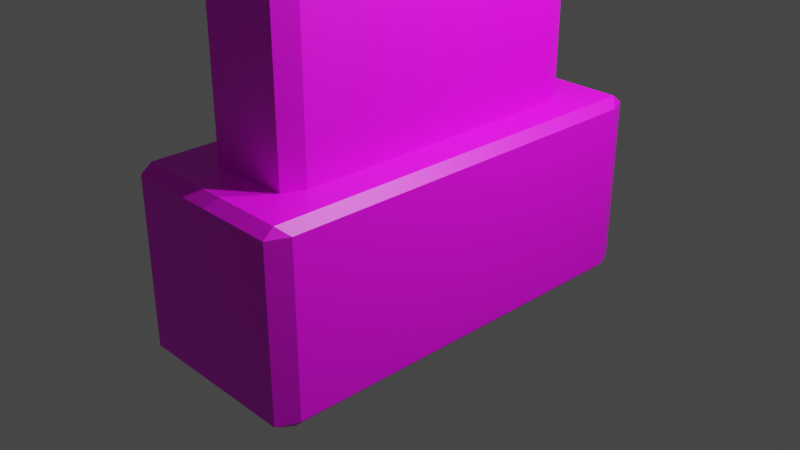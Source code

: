 # Source: cruce3.blend  (saved by Blender 3.6.13; exported with 4.5.12 LTS)
import bpy
from mathutils import Matrix  # noqa: F401  (used for matrix-valued properties, if any)

bpy.ops.wm.read_factory_settings(use_empty=True)
scene = bpy.context.scene
scene.name = 'Scene'

# ---- collections
col_collection = bpy.data.collections.new('Collection'); scene.collection.children.link(col_collection)

# ---- images (referenced by path relative to the original .blend; pixels are not part of the script)
import os
ASSET_DIR = os.environ.get("B2B_ASSET_DIR", "")  # directory of the original .blend (textures are referenced by path, not embedded)
HERE = os.path.dirname(os.path.abspath(__file__))  # packed textures are extracted next to this script under _unpacked/

def load_image(name, relpath, width, height, colorspace="sRGB"):
    """Load a texture the original file referenced (path relative to the .blend, or extracted next to this script)."""
    p = next((c for c in (os.path.join(HERE, relpath), os.path.join(ASSET_DIR, relpath)) if relpath and os.path.exists(c)), "")
    if p:
        img = bpy.data.images.load(p, check_existing=True)
        img.name = name
    else:  # same state as the original file: an image datablock whose file is absent (Cycles renders it pink)
        img = bpy.data.images.new(name, width, height)
        img.source = "FILE"
        img.filepath = "//" + (relpath or name)
    img.colorspace_settings.name = colorspace
    return img
img_stone_jpeg = load_image('stone.jpeg', 'stone.jpeg', 1024, 1024, 'sRGB')

# ---- materials (node trees are filled in below, after node groups)
mat_material = bpy.data.materials.new('Material')
mat_material.alpha_threshold = 0.0
mat_material.use_transparent_shadow = False
mat_material.roughness = 0.5
mat_material.line_color = (0.0, 0.0, 0.0, 1.0)

# ---- material node trees
mat_material.use_nodes = True; mat_material.node_tree.nodes.clear()
_N = mat_material.node_tree.nodes; _L = mat_material.node_tree.links
n0 = _N.new('ShaderNodeOutputMaterial'); n0.name = 'Material Output'; n0.location = (300, 300)
n1 = _N.new('ShaderNodeBsdfPrincipled'); n1.name = 'Principled BSDF'; n1.location = (10, 300)
n1.distribution = 'GGX'
n1.subsurface_method = 'RANDOM_WALK_SKIN'
n1.inputs[3].default_value = 1.45
n1.inputs[27].default_value = (0.0, 0.0, 0.0, 1.0)
n1.inputs[28].default_value = 1.0
n2 = _N.new('ShaderNodeTexImage'); n2.name = 'Image Texture'; n2.location = (-360, 285)
n2.image = img_stone_jpeg
_L.new(n1.outputs[0], n0.inputs[0])
_L.new(n2.outputs[0], n1.inputs[0])
n0.is_active_output = True

# ---- world
world_world = bpy.data.worlds.new('World'); scene.world = world_world
world_world.use_nodes = True; world_world.node_tree.nodes.clear()
_N = world_world.node_tree.nodes; _L = world_world.node_tree.links
n0 = _N.new('ShaderNodeOutputWorld'); n0.name = 'World Output'; n0.location = (300, 300)
n1 = _N.new('ShaderNodeBackground'); n1.name = 'Background'; n1.location = (10, 300)
n1.inputs[0].default_value = (0.05088, 0.05088, 0.05088, 1.0)
_L.new(n1.outputs[0], n0.inputs[0])
n0.is_active_output = True
world_world.color = (0.05088, 0.05088, 0.05088)
world_world.use_sun_shadow = False
world_world.sun_shadow_jitter_overblur = 0.0

# ---- cameras
cam_camera = bpy.data.cameras.new('Camera')
cam_camera.clip_end = 100.0
cam_camera.ortho_scale = 7.314
cam_camera_001 = bpy.data.cameras.new('Camera.001')
cam_camera_001.clip_end = 100.0
cam_camera_001.ortho_scale = 7.314
cam_camera_002 = bpy.data.cameras.new('Camera.002')
cam_camera_002.clip_end = 100.0
cam_camera_002.ortho_scale = 7.314

# ---- lights
light_light = bpy.data.lights.new('Light', 'POINT')
light_light.transmission_factor = 0.0
light_light.energy = 1000.0
light_light.shadow_soft_size = 0.1
light_light.shadow_maximum_resolution = 0.006
light_light.use_absolute_resolution = True
light_light_001 = bpy.data.lights.new('Light.001', 'POINT')
light_light_001.transmission_factor = 0.0
light_light_001.energy = 1000.0
light_light_001.shadow_maximum_resolution = 0.006
light_light_001.use_absolute_resolution = True

# ---- meshes
me_cube = bpy.data.meshes.new('Cube')
me_cube.from_pydata([(0.5423, 0.3866, 1.0), (0.5423, 0.0, 1.0), (0.5423, -0.3866, 1.0), (-0.5423, -0.3866, 1.0), (-0.5423, 0.0, 1.0), (-0.5423, 0.3866, 1.0), (0.4474, 0.7732, 1.0), (0.5423, 0.6783, 1.0), (0.6274, 0.8154, 1.0), (0.905, 0.905, -1.0), (0.905, 1.0, -0.905), (1.0, 0.905, -0.905), (0.5423, -0.6783, 1.0), (0.4474, -0.7732, 1.0), (0.6274, -0.8154, 1.0), (1.0, -0.905, -0.905), (0.905, -1.0, -0.905), (0.905, -0.905, -1.0), (-0.5423, 0.6783, 1.0), (-0.4474, 0.7732, 1.0), (-0.6274, 0.8154, 1.0), (-0.905, 0.905, -1.0), (-1.0, 0.905, -0.905), (-0.905, 1.0, -0.905), (-0.4474, -0.7732, 1.0), (-0.5423, -0.6783, 1.0), (-0.6274, -0.8154, 1.0), (-0.905, -0.905, -1.0), (-0.905, -1.0, -0.905), (-1.0, -0.905, -0.905), (1.0, -0.905, 0.905), (0.8989, -0.9499, 1.0), (0.905, -1.0, 0.905), (-1.0, -0.905, 0.905), (-0.905, -1.0, 0.905), (-0.8989, -0.9499, 1.0), (1.0, 0.905, 0.905), (0.905, 1.0, 0.905), (0.8989, 0.9499, 1.0), (-0.905, 1.0, 0.905), (-1.0, 0.905, 0.905), (-0.8989, 0.9499, 1.0), (0.4474, -0.7732, 7.22), (0.5423, -0.6783, 7.664), (0.4474, -0.7139, 7.632), (-0.4474, -0.7139, 7.632), (-0.5423, -0.6783, 7.664), (-0.4474, -0.7732, 7.22), (0.4474, 0.7139, 7.632), (0.5423, 0.6783, 7.664), (0.4474, 0.7732, 7.22), (-0.5423, 0.6783, 7.664), (-0.4474, 0.7139, 7.632), (-0.4474, 0.7732, 7.22), (-0.905, 0.5, -1.0), (-1.0, 0.5, -0.905), (-0.905, 0.0, -1.0), (-1.0, 0.0, -0.905), (-1.0, -0.5, -0.905), (-0.905, -0.5, -1.0), (0.8996, 0.4751, 1.0), (1.0, 0.5, 0.905), (0.8998, 0.0, 1.0), (1.0, 0.0, 0.905), (1.0, -0.5, 0.905), (0.8996, -0.4751, 1.0), (-0.8996, -0.4751, 1.0), (-1.0, -0.5, 0.905), (-0.8998, 0.0, 1.0), (-1.0, 0.0, 0.905), (-1.0, 0.5, 0.905), (-0.8996, 0.4751, 1.0), (0.905, -0.5, -1.0), (1.0, -0.5, -0.905), (0.905, 0.0, -1.0), (1.0, 0.0, -0.905), (1.0, 0.5, -0.905), (0.905, 0.5, -1.0), (0.4474, 0.3866, 9.129), (0.5423, 0.3866, 9.018), (0.4474, 0.0, 9.752), (0.5423, 0.0, 9.642), (0.5423, -0.3866, 9.018), (0.4474, -0.3866, 9.129), (-0.4474, -0.3866, 9.129), (-0.5423, -0.3866, 9.018), (-0.4474, 0.0, 9.752), (-0.5423, 0.0, 9.642), (-0.5423, 0.3866, 9.018), (-0.4474, 0.3866, 9.129)], [], [(21, 9, 77, 54), (59, 72, 17, 27), (26, 25, 3, 66, 35), (18, 5, 88, 51), (16, 32, 34, 28), (11, 36, 61, 76), (12, 2, 82, 43), (73, 64, 30, 15), (55, 70, 40, 22), (0, 7, 49, 79), (48, 52, 89, 78), (8, 7, 0, 60, 38), (29, 33, 67, 58), (14, 13, 24, 26, 35, 31), (5, 18, 20, 41, 71), (5, 4, 87, 88), (2, 12, 14, 31, 65), (4, 3, 85, 87), (80, 86, 84, 83), (57, 69, 70, 55), (1, 0, 79, 81), (2, 1, 81, 82), (3, 25, 46, 85), (4, 5, 71, 68), (78, 89, 86, 80), (6, 19, 53, 50), (75, 63, 64, 73), (3, 4, 68, 66), (24, 13, 42, 47), (0, 1, 62, 60), (1, 2, 65, 62), (23, 39, 37, 10), (58, 67, 69, 57), (76, 61, 63, 75), (83, 84, 45, 44), (56, 74, 72, 59), (54, 77, 74, 56), (6, 7, 8), (9, 10, 11), (12, 13, 14), (15, 16, 17), (18, 19, 20), (21, 22, 23), (24, 25, 26), (27, 28, 29), (30, 31, 32), (33, 34, 35), (36, 37, 38), (39, 40, 41), (42, 43, 44), (45, 46, 47), (48, 49, 50), (51, 52, 53), (59, 27, 29, 58), (9, 21, 23, 10), (36, 11, 10, 37), (28, 34, 33, 29), (32, 16, 15, 30), (39, 23, 22, 40), (31, 35, 34, 32), (65, 31, 30, 64), (27, 17, 16, 28), (71, 41, 40, 70), (41, 38, 37, 39), (77, 9, 11, 76), (44, 45, 47, 42), (83, 44, 43, 82), (89, 52, 51, 88), (52, 48, 50, 53), (18, 51, 53, 19), (49, 7, 6, 50), (42, 13, 12, 43), (24, 47, 46, 25), (21, 54, 55, 22), (54, 56, 57, 55), (56, 59, 58, 57), (38, 60, 61, 36), (60, 62, 63, 61), (62, 65, 64, 63), (35, 66, 67, 33), (66, 68, 69, 67), (68, 71, 70, 69), (17, 72, 73, 15), (72, 74, 75, 73), (74, 77, 76, 75), (48, 78, 79, 49), (78, 80, 81, 79), (80, 83, 82, 81), (45, 84, 85, 46), (84, 86, 87, 85), (86, 89, 88, 87), (20, 19, 6, 8, 38, 41)])
_uv = me_cube.uv_layers.new(name='UVMap')
_uv.uv.foreach_set('vector', [0.1369, 0.5119, 0.3631, 0.5119, 0.3631, 0.5625, 0.1369, 0.5625, 0.1369, 0.6875, 0.3631, 0.6875, 0.3631, 0.7381, 0.1369, 0.7381, 0.8604, 0.7354, 0.8571, 0.719, 0.8571, 0.6786, 0.8711, 0.6855, 0.8711, 0.7461, 3.437e-05, 3.421e-05, 0.02531, 3.422e-05, 0.02531, 0.9278, 3.43e-05, 0.7711, 0.749, 8.652e-05, 0.749, 0.9999, 8.659e-05, 0.9999, 8.652e-05, 8.652e-05, 0.749, 8.652e-05, 0.749, 0.9999, 0.5814, 0.9999, 0.5814, 8.656e-05, 3.428e-05, 3.426e-05, 0.02531, 3.426e-05, 0.02531, 0.9278, 3.428e-05, 0.7711, 0.1677, 8.666e-05, 0.1677, 0.9999, 8.666e-05, 0.9999, 8.652e-05, 8.669e-05, 0.1677, 8.66e-05, 0.1677, 0.9999, 8.66e-05, 0.9999, 8.656e-05, 8.659e-05, 0.09233, 3.426e-05, 0.1176, 3.426e-05, 0.1176, 0.7711, 0.09233, 0.9278, 6.591e-05, 6.614e-05, 0.4373, 6.674e-05, 0.4373, 0.9999, 6.618e-05, 0.9999, 0.6396, 0.5146, 0.6429, 0.531, 0.6429, 0.5714, 0.6289, 0.5645, 0.6289, 0.5039, 0.749, 8.655e-05, 0.749, 0.9999, 0.5814, 0.9999, 0.5814, 8.658e-05, 0.6396, 0.7354, 0.6616, 0.7321, 0.8384, 0.7321, 0.8604, 0.7354, 0.8711, 0.7461, 0.6289, 0.7461, 0.8571, 0.5714, 0.8571, 0.531, 0.8604, 0.5146, 0.8711, 0.5039, 0.8711, 0.5645, 0.02531, 3.422e-05, 0.05882, 3.422e-05, 0.05882, 1.0, 0.02531, 0.9278, 0.6429, 0.6786, 0.6429, 0.719, 0.6396, 0.7354, 0.6289, 0.7461, 0.6289, 0.6855, 0.05882, 3.422e-05, 0.09233, 3.423e-05, 0.09233, 0.9278, 0.05882, 1.0, 0.6136, 7.834e-05, 0.6136, 0.9999, 7.88e-05, 0.9999, 7.877e-05, 7.838e-05, 0.3745, 8.661e-05, 0.3745, 0.9999, 0.1677, 0.9999, 0.1677, 8.66e-05, 0.05882, 3.426e-05, 0.09233, 3.426e-05, 0.09233, 0.9278, 0.05882, 1.0, 0.02531, 3.426e-05, 0.05882, 3.426e-05, 0.05882, 1.0, 0.02531, 0.9278, 0.09233, 3.423e-05, 0.1176, 3.423e-05, 0.1176, 0.7711, 0.09233, 0.9278, 0.8571, 0.625, 0.8571, 0.5714, 0.8711, 0.5645, 0.8711, 0.625, 0.6136, 7.915e-05, 0.6136, 0.9999, 7.858e-05, 0.9999, 7.83e-05, 7.802e-05, 3.282e-05, 3.28e-05, 0.1078, 3.281e-05, 0.1078, 1.0, 3.282e-05, 1.0, 0.3745, 8.659e-05, 0.3745, 0.9999, 0.1677, 0.9999, 0.1677, 8.666e-05, 0.8571, 0.6786, 0.8571, 0.625, 0.8711, 0.625, 0.8711, 0.6855, 3.283e-05, 3.28e-05, 0.1078, 3.281e-05, 0.1078, 1.0, 3.283e-05, 1.0, 0.6429, 0.5714, 0.6429, 0.625, 0.6289, 0.625, 0.6289, 0.5645, 0.6429, 0.625, 0.6429, 0.6786, 0.6289, 0.6855, 0.6289, 0.625, 8.656e-05, 0.9999, 8.652e-05, 8.649e-05, 0.749, 8.649e-05, 0.749, 0.9999, 0.5814, 8.658e-05, 0.5814, 0.9999, 0.3745, 0.9999, 0.3745, 8.661e-05, 0.5814, 8.656e-05, 0.5814, 0.9999, 0.3745, 0.9999, 0.3745, 8.659e-05, 0.4373, 0.9999, 6.611e-05, 0.9999, 6.611e-05, 6.595e-05, 0.4373, 6.658e-05, 0.1369, 0.625, 0.3631, 0.625, 0.3631, 0.6875, 0.1369, 0.6875, 0.1369, 0.5625, 0.3631, 0.5625, 0.3631, 0.625, 0.1369, 0.625, 0.6616, 0.5179, 0.6429, 0.5179, 0.6396, 0.5146, 0.375, 0.4881, 0.3869, 0.4881, 0.3869, 0.5, 0.6429, 0.719, 0.6429, 0.7321, 0.6396, 0.7354, 0.3869, 0.75, 0.3869, 0.7619, 0.375, 0.7619, 0.8571, 0.531, 0.8571, 0.5179, 0.8604, 0.5146, 0.375, 0.2619, 0.3869, 0.25, 0.3869, 0.2619, 0.8384, 0.7321, 0.8571, 0.7321, 0.8604, 0.7354, 0.375, 0.9881, 0.3869, 0.9881, 0.3869, 1.0, 0.6131, 0.75, 0.625, 0.7626, 0.6131, 0.7619, 0.6131, 1.0, 0.6131, 0.9881, 0.625, 0.9874, 0.6131, 0.5, 0.6131, 0.4881, 0.625, 0.4874, 0.6131, 0.2619, 0.6131, 0.25, 0.625, 0.2626, 0.6616, 0.7321, 0.6429, 0.719, 0.6616, 0.7239, 0.8384, 0.7239, 0.8571, 0.719, 0.8384, 0.7321, 0.6616, 0.5261, 0.6429, 0.531, 0.6616, 0.5179, 0.8571, 0.531, 0.8384, 0.5261, 0.8384, 0.5179, 0.1369, 0.6875, 0.1369, 0.7381, 0.125, 0.7381, 0.125, 0.6875, 0.375, 0.4881, 0.375, 0.2619, 0.3869, 0.2619, 0.3869, 0.4881, 0.6131, 0.5119, 0.3869, 0.5119, 0.3869, 0.4881, 0.6131, 0.4881, 0.3869, 0.9881, 0.6131, 0.9881, 0.6131, 1.0, 0.3869, 1.0, 0.6131, 0.7619, 0.3869, 0.7619, 0.3869, 0.7381, 0.6131, 0.7381, 0.6131, 0.2619, 0.3869, 0.2619, 0.3869, 0.2381, 0.6131, 0.2381, 0.625, 0.7626, 0.625, 0.9874, 0.6131, 0.9881, 0.6131, 0.7619, 0.6289, 0.6855, 0.6289, 0.7461, 0.6131, 0.7381, 0.6131, 0.6875, 0.375, 0.9881, 0.375, 0.7619, 0.3869, 0.7619, 0.3869, 0.9881, 0.625, 0.1875, 0.625, 0.2437, 0.6131, 0.2381, 0.6131, 0.1875, 0.625, 0.2626, 0.625, 0.4874, 0.6131, 0.4881, 0.6131, 0.2619, 0.3631, 0.5625, 0.3631, 0.5119, 0.3869, 0.5119, 0.3869, 0.5625, 0.6616, 0.7239, 0.8384, 0.7239, 0.8384, 0.7321, 0.6616, 0.7321, 0.6616, 0.6786, 0.6616, 0.7239, 0.6429, 0.719, 0.6429, 0.6786, 0.8384, 0.5714, 0.8384, 0.5261, 0.8571, 0.531, 0.8571, 0.5714, 0.8384, 0.5261, 0.6616, 0.5261, 0.6616, 0.5179, 0.8384, 0.5179, 0.8571, 0.531, 0.8571, 0.531, 0.8384, 0.5179, 0.8384, 0.5179, 0.6429, 0.531, 0.6429, 0.531, 0.6616, 0.5179, 0.6616, 0.5179, 0.6616, 0.7321, 0.6616, 0.7321, 0.6429, 0.719, 0.6429, 0.719, 0.8384, 0.7321, 0.8384, 0.7321, 0.8571, 0.719, 0.8571, 0.719, 0.1369, 0.5119, 0.1369, 0.5625, 0.125, 0.5625, 0.125, 0.5119, 0.1369, 0.5625, 0.1369, 0.625, 0.125, 0.625, 0.125, 0.5625, 0.1369, 0.625, 0.1369, 0.6875, 0.125, 0.6875, 0.125, 0.625, 0.6289, 0.5039, 0.6289, 0.5645, 0.6131, 0.5625, 0.6131, 0.5119, 0.6289, 0.5645, 0.6289, 0.625, 0.6131, 0.625, 0.6131, 0.5625, 0.6289, 0.625, 0.6289, 0.6855, 0.6131, 0.6875, 0.6131, 0.625, 0.625, 0.006259, 0.625, 0.0625, 0.6131, 0.0625, 0.6131, 0.01187, 0.625, 0.06561, 0.625, 0.125, 0.6131, 0.125, 0.6131, 0.0625, 0.625, 0.125, 0.625, 0.1844, 0.6131, 0.1875, 0.6131, 0.125, 0.3631, 0.7381, 0.3631, 0.6875, 0.3869, 0.6875, 0.3869, 0.7381, 0.3631, 0.6875, 0.3631, 0.625, 0.3869, 0.625, 0.3869, 0.6875, 0.3631, 0.625, 0.3631, 0.5625, 0.3869, 0.5625, 0.3869, 0.625, 0.6616, 0.5261, 0.6616, 0.5714, 0.6429, 0.5714, 0.6429, 0.531, 0.6616, 0.5714, 0.6616, 0.625, 0.6429, 0.625, 0.6429, 0.5714, 0.6616, 0.625, 0.6616, 0.6786, 0.6429, 0.6786, 0.6429, 0.625, 0.8384, 0.7239, 0.8384, 0.6786, 0.8571, 0.6786, 0.8571, 0.719, 0.8384, 0.6786, 0.8384, 0.625, 0.8571, 0.625, 0.8571, 0.6786, 0.8384, 0.625, 0.8384, 0.5714, 0.8571, 0.5714, 0.8571, 0.625, 0.8604, 0.5146, 0.8384, 0.5179, 0.6616, 0.5179, 0.6396, 0.5146, 0.6289, 0.5039, 0.8711, 0.5039])
me_cube.materials.append(mat_material)
me_cube.use_mirror_vertex_groups = False
me_cube.update()

# ---- objects
ob_cube = bpy.data.objects.new('Cube', me_cube)
ob_light = bpy.data.objects.new('Light', light_light)
ob_camera = bpy.data.objects.new('Camera', cam_camera)
ob_camera_001 = bpy.data.objects.new('Camera.001', cam_camera_001)
ob_armature_001 = bpy.data.objects.new('Armature.001', None)
ob_light_001 = bpy.data.objects.new('Light.001', light_light_001)
ob_camera_002 = bpy.data.objects.new('Camera.002', cam_camera_002)
ob_armature_003 = bpy.data.objects.new('Armature.003', None)

# ---- transforms, parenting, visibility, modifiers, constraints
ob_cube.location = (0.0, 0.0, 0.0)
ob_cube.scale = (1.002, 2.341, 1.002)
ob_cube.lock_rotations_4d = False
ob_cube.empty_display_type = 'ARROWS'
ob_cube.lineart.crease_threshold = 0.0
ob_light.location = (4.076, 1.005, 5.904)
ob_light.rotation_euler = (0.6503, 0.05522, 1.866)
ob_light.lock_rotations_4d = False
ob_light.empty_display_type = 'ARROWS'
ob_light.color = (0.0, 0.0, 0.0, 0.0)
ob_light.lineart.crease_threshold = 0.0
ob_camera.location = (7.359, -6.926, 4.958)
ob_camera.rotation_euler = (1.109, 0.0, 0.8149)
ob_camera.lock_rotations_4d = False
ob_camera.empty_display_type = 'ARROWS'
ob_camera.color = (0.0, 0.0, 0.0, 0.0)
ob_camera.display_type = 'WIRE'
ob_camera.lineart.crease_threshold = 0.0
ob_camera_001.location = (5.03, -6.926, 4.958)
ob_camera_001.rotation_euler = (-2.032, -2.02e-07, -0.8149)
ob_camera_001.scale = (-1.0, -1.0, -1.0)
ob_camera_001.color = (0.8, 0.8, 0.8, 1.0)
ob_armature_001.location = (-0.4866, -1.484, 0.8148)
ob_armature_001.rotation_euler = (-1.03, 1.677, 1.045)
ob_armature_001.scale = (1.0, 1.0, 1.0)
ob_armature_001.color = (0.8, 0.8, 0.8, 1.0)
ob_light_001.location = (3.348, 2.205, 5.994)
ob_light_001.rotation_euler = (0.6503, 0.05522, 1.866)
ob_light_001.color = (0.8, 0.8, 0.8, 1.0)
ob_camera_002.location = (11.66, -5.726, 5.049)
ob_camera_002.rotation_euler = (1.109, -8.585e-08, 0.8149)
ob_camera_002.color = (0.8, 0.8, 0.8, 1.0)
ob_armature_003.location = (3.816, -0.2842, 0.9054)
ob_armature_003.rotation_euler = (-1.03, 1.677, 1.045)
ob_armature_003.scale = (1.0, 1.0, 1.0)
ob_armature_003.color = (0.8, 0.8, 0.8, 1.0)

# ---- collection membership
col_collection.objects.link(ob_cube)
col_collection.objects.link(ob_light)
col_collection.objects.link(ob_camera)
col_collection.objects.link(ob_camera_001)
col_collection.objects.link(ob_armature_001)
col_collection.objects.link(ob_light_001)
col_collection.objects.link(ob_camera_002)
col_collection.objects.link(ob_armature_003)

# ---- scene / render settings (as saved in the file)
scene.camera = ob_camera
scene.frame_start = 1; scene.frame_end = 250; scene.frame_set(1)
scene.render.engine = 'BLENDER_EEVEE_NEXT'
scene.cycles.sampling_pattern = 'TABULATED_SOBOL'
scene.view_settings.view_transform = 'Filmic'
bpy.context.view_layer.update()
